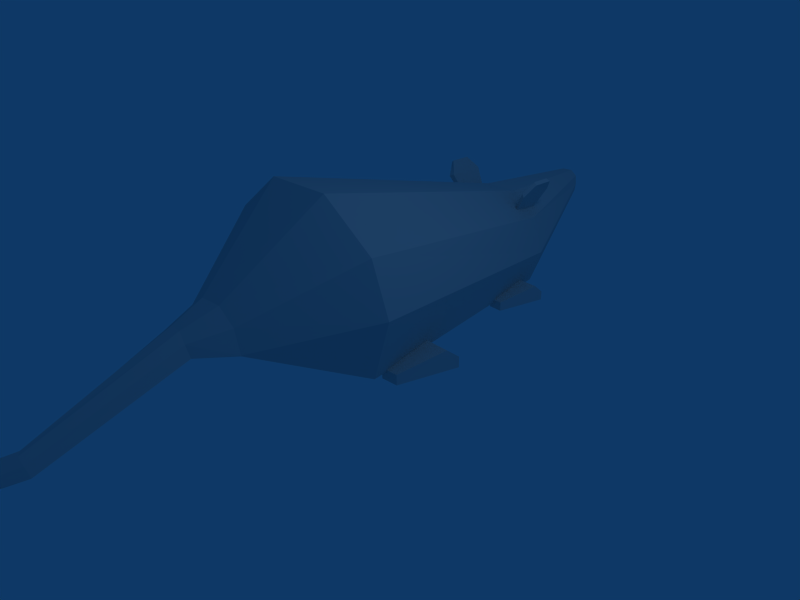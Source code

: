 # Source: rat.blend  (saved by Blender 2.45.0; exported with 4.5.12 LTS)
import bpy
from mathutils import Matrix  # noqa: F401  (used for matrix-valued properties, if any)

bpy.ops.wm.read_factory_settings(use_empty=True)
scene = bpy.context.scene
scene.name = 'Scene'

# ---- collections
col_collection_1 = bpy.data.collections.new('Collection 1'); scene.collection.children.link(col_collection_1)

# ---- world
world_world = bpy.data.worlds.new('World'); scene.world = world_world
world_world.color = (0.05656, 0.2208, 0.4)
world_world.use_sun_shadow = False
world_world.sun_shadow_jitter_overblur = 0.0
world_world.cycles.sampling_method = 'MANUAL'
world_world.cycles.sample_map_resolution = 256

# ---- cameras
cam_camera = bpy.data.cameras.new('Camera')
cam_camera.passepartout_alpha = 0.2
cam_camera.clip_end = 100.0
cam_camera.lens = 35.0
cam_camera.ortho_scale = 7.314
cam_camera.show_passepartout = False
cam_camera.show_safe_areas = True
cam_camera.dof.focus_distance = 0.0
cam_camera.dof.aperture_fstop = 128.0

# ---- lights
light_spot = bpy.data.lights.new('Spot', 'POINT')
light_spot.transmission_factor = 0.0
light_spot.cutoff_distance = 30.0
light_spot.energy = 100.0
light_spot.shadow_buffer_clip_start = 1.001
light_spot.shadow_soft_size = 1.0
light_spot.shadow_maximum_resolution = 0.006
light_spot.use_absolute_resolution = True
light_spot.cycles.use_multiple_importance_sampling = False

# ---- meshes
me_mesh = bpy.data.meshes.new('Mesh')
me_mesh.from_pydata([(-6.04, 3.512, 0.5157), (-4.691, -0.2331, 0.9973), (-4.446, -0.0435, 0.05364), (-6.347, 5.456, 1.066), (-6.316, 5.456, 1.204), (-5.887, 3.607, -0.01517), (-3.802, 0.3358, 0.06347), (-5.488, 3.844, -0.00534), (-2.821, 0.9047, 0.06347), (-5.028, 4.129, -0.00534), (-4.63, 4.318, -0.01517), (-2.177, 1.237, 0.05364), (-6.316, 5.456, 0.9384), (-6.224, 5.504, 0.8892), (-6.102, 5.598, 0.8892), (-1.901, 1.379, 0.9973), (-6.01, 5.646, 0.9384), (-4.476, 4.413, 0.5157), (-2.146, 1.237, 1.735), (-5.979, 5.646, 1.066), (-4.63, 4.318, 1.056), (-2.851, 0.8099, 2.334), (-6.01, 5.646, 1.204), (-5.028, 4.129, 1.381), (-3.71, 0.2884, 2.334), (-6.102, 5.598, 1.282), (-5.488, 3.844, 1.381), (-4.415, -0.09091, 1.735), (-6.224, 5.504, 1.282), (-5.887, 3.607, 1.056), (-3.066, -0.9443, 0.6729), (-3.066, -0.9443, 0.6631), (-2.943, -0.8495, 0.6631), (-2.116, -0.3754, 0.6631), (-2.116, -0.3754, 0.6729), (-2.208, -0.4228, 0.9973), (-2.453, -0.565, 1.194), (-2.729, -0.7547, 1.194), (-2.974, -0.8969, 0.9973), (-2.575, -0.6598, 0.5452), (-2.208, -0.4228, 0.6631), (-2.575, -1.229, 0.7319), (-2.575, -1.229, 0.7319), (-2.545, -1.229, 0.9089), (-2.422, -1.134, 1.017), (-2.269, -1.039, 1.017), (-2.116, -0.9917, 0.9089), (-2.085, -0.9443, 0.7319), (-2.085, -0.9443, 0.7319), (-2.116, -0.9917, 0.7319), (-2.545, -1.229, 0.7319), (-2.33, -1.087, 0.6631), (-1.104, -2.746, 0.2994), (-1.104, -2.746, 0.2994), (-1.073, -2.698, 0.437), (-1.012, -2.651, 0.5255), (-0.9197, -2.651, 0.5255), (-0.8584, -2.604, 0.437), (-0.8278, -2.556, 0.2994), (-0.8278, -2.556, 0.2994), (-0.9811, -2.651, 0.2502), (-0.8584, -2.604, 0.2994), (-1.073, -2.698, 0.2994), (-0.5518, -4.405, 0.2011), (-0.5518, -4.405, 0.2011), (-0.5211, -4.405, 0.3092), (-0.4905, -4.358, 0.3682), (-0.4292, -4.358, 0.3682), (-0.3678, -4.31, 0.3092), (-0.3678, -4.31, 0.2011), (-0.3678, -4.31, 0.2011), (-0.4598, -4.358, 0.1618), (-0.3678, -4.31, 0.2011), (-0.5211, -4.405, 0.2011), (1.38, -6.444, 0.1913), (1.38, -6.397, 0.1913), (1.38, -6.397, 0.2404), (1.411, -6.397, 0.2601), (1.441, -6.397, 0.2601), (1.441, -6.397, 0.2404), (1.472, -6.349, 0.1913), (1.441, -6.349, 0.1913), (1.411, -6.397, 0.1716), (-6.316, 5.551, 1.086), (-6.285, 5.551, 1.164), (-6.285, 5.551, 1.007), (-6.224, 5.598, 0.9777), (-6.163, 5.646, 0.9777), (-6.102, 5.646, 1.007), (-6.071, 5.646, 1.086), (-6.102, 5.646, 1.164), (-6.163, 5.646, 1.214), (-6.224, 5.598, 1.214), (-4.446, 0.1936, -0.08398), (-4.66, 0.05132, -0.08398), (-4.66, 0.05132, 0.0733), (-4.844, 1.142, -0.1725), (-5.304, 0.8573, -0.1725), (-4.446, 0.1936, 0.0733), (-4.783, 0.9995, 0.1519), (-4.844, 1.142, -0.00534), (-5.212, 0.7151, 0.1519), (-5.304, 0.8573, -0.00534), (-5.519, 3.56, 1.017), (-5.55, 3.56, 0.9777), (-5.764, 3.275, 1.469), (-5.672, 3.892, 1.017), (-5.734, 3.844, 0.9777), (-6.071, 3.797, 1.469), (-6.071, 3.607, 1.646), (-5.948, 3.37, 1.646), (-5.703, 3.323, 1.509), (-5.887, 3.37, 1.685), (-6.01, 3.844, 1.509), (-6.04, 3.655, 1.685), (-4.814, 3.986, 1.017), (-4.998, 4.271, 1.017), (-4.476, 4.034, 1.509), (-4.783, 4.555, 1.509), (-4.599, 4.461, 1.685), (-4.476, 4.223, 1.685), (-4.752, 3.986, 0.9777), (-4.936, 4.318, 0.9777), (-4.415, 4.034, 1.469), (-4.415, 4.223, 1.646), (-4.752, 4.555, 1.469), (-4.568, 4.508, 1.646), (-3.802, 3.512, -0.07415), (-3.986, 3.417, -0.07415), (-3.986, 3.417, 0.06347), (-4.139, 4.318, -0.143), (-4.507, 4.081, -0.143), (-3.802, 3.512, 0.06347), (-4.078, 4.176, 0.1323), (-4.139, 4.318, -0.00534), (-4.446, 3.986, 0.1323), (-4.507, 4.081, -0.00534), (-5.396, 2.611, -0.07415), (-5.58, 2.517, -0.07415), (-5.58, 2.517, 0.06347), (-5.703, 3.417, -0.143), (-6.102, 3.18, -0.143), (-5.396, 2.611, 0.06347), (-5.642, 3.275, 0.1323), (-5.703, 3.417, -0.00534), (-6.01, 3.038, 0.1323), (-6.102, 3.18, -0.00534), (-2.177, 1.521, -0.08398), (-2.391, 1.379, -0.08398), (-2.391, 1.379, 0.0733), (-2.545, 2.469, -0.1725), (-3.005, 2.185, -0.1725), (-2.177, 1.521, 0.0733), (-2.483, 2.28, 0.1519), (-2.545, 2.469, -0.00534), (-2.913, 2.043, 0.1519), (-3.005, 2.185, -0.00534)], [], [(0, 2, 1), (0, 4, 3), (5, 6, 2), (5, 7, 6), (6, 9, 8), (6, 7, 9), (8, 9, 10), (8, 10, 11), (5, 3, 12), (7, 12, 13), (9, 13, 14), (10, 15, 11), (10, 14, 16), (17, 18, 15), (17, 16, 19), (20, 21, 18), (20, 19, 22), (23, 24, 21), (23, 22, 25), (26, 27, 24), (26, 25, 28), (29, 1, 27), (29, 28, 4), (1, 31, 30), (2, 32, 31), (11, 34, 33), (15, 35, 34), (18, 36, 35), (21, 37, 36), (24, 38, 37), (27, 30, 38), (6, 39, 32), (6, 8, 39), (39, 8, 40), (8, 33, 40), (30, 42, 41), (38, 41, 43), (37, 43, 44), (36, 44, 45), (35, 45, 46), (34, 46, 47), (33, 47, 48), (40, 48, 49), (32, 42, 31), (32, 50, 42), (32, 39, 50), (50, 39, 51), (39, 49, 51), (41, 53, 52), (43, 52, 54), (44, 54, 55), (45, 55, 56), (46, 56, 57), (47, 57, 58), (48, 58, 59), (49, 60, 51), (49, 48, 60), (60, 48, 61), (61, 48, 59), (50, 53, 42), (50, 51, 53), (53, 51, 62), (62, 51, 60), (52, 64, 63), (54, 63, 65), (55, 65, 66), (56, 66, 67), (57, 67, 68), (58, 68, 69), (59, 69, 70), (61, 70, 60), (61, 59, 70), (60, 72, 71), (60, 70, 72), (62, 71, 53), (62, 60, 71), (53, 73, 64), (53, 71, 73), (63, 75, 74), (65, 74, 76), (66, 76, 77), (67, 77, 78), (68, 78, 79), (69, 79, 80), (70, 80, 81), (72, 82, 71), (72, 70, 82), (82, 70, 81), (73, 75, 64), (73, 71, 75), (75, 71, 82), (74, 82, 76), (74, 75, 82), (76, 79, 77), (76, 82, 79), (77, 79, 78), (79, 82, 80), (80, 82, 81), (3, 84, 83), (12, 83, 85), (13, 85, 86), (14, 86, 87), (16, 87, 88), (19, 88, 89), (22, 89, 90), (25, 90, 91), (28, 91, 92), (4, 92, 84), (85, 83, 86), (86, 83, 84), (86, 91, 87), (86, 92, 91), (86, 84, 92), (87, 89, 88), (87, 90, 89), (87, 91, 90), (93, 95, 94), (93, 97, 96), (98, 93, 99), (99, 96, 100), (99, 93, 96), (95, 99, 101), (94, 95, 101), (94, 101, 97), (97, 101, 102), (99, 102, 101), (100, 97, 102), (103, 105, 104), (103, 107, 106), (107, 105, 108), (107, 104, 105), (108, 110, 109), (108, 105, 110), (111, 113, 112), (111, 106, 113), (111, 103, 106), (112, 113, 114), (111, 110, 105), (112, 109, 110), (113, 107, 108), (108, 114, 113), (115, 117, 116), (116, 117, 118), (118, 120, 119), (118, 117, 120), (121, 116, 122), (121, 122, 123), (123, 125, 124), (123, 122, 125), (124, 125, 126), (116, 125, 122), (117, 121, 123), (120, 123, 124), (119, 124, 126), (126, 118, 119), (127, 129, 128), (127, 131, 130), (132, 127, 133), (133, 130, 134), (133, 127, 130), (129, 133, 135), (128, 129, 135), (128, 135, 131), (131, 135, 136), (133, 136, 135), (134, 131, 136), (137, 139, 138), (137, 141, 140), (142, 137, 143), (143, 140, 144), (143, 137, 140), (139, 143, 145), (138, 139, 145), (138, 145, 141), (141, 145, 146), (143, 146, 145), (144, 141, 146), (147, 149, 148), (147, 151, 150), (152, 147, 153), (153, 150, 154), (153, 147, 150), (149, 153, 155), (148, 149, 155), (148, 155, 151), (151, 155, 156), (153, 156, 155), (154, 151, 156), (2, 0, 5), (4, 0, 29), (0, 3, 5), (5, 12, 7), (7, 13, 9), (17, 15, 10), (9, 14, 10), (20, 18, 17), (10, 16, 17), (23, 21, 20), (17, 19, 20), (26, 24, 23), (20, 22, 23), (29, 27, 26), (23, 25, 26), (0, 1, 29), (26, 28, 29), (2, 31, 1), (6, 32, 2), (15, 34, 11), (18, 35, 15), (21, 36, 18), (24, 37, 21), (27, 38, 24), (1, 30, 27), (11, 33, 8), (31, 42, 30), (30, 41, 38), (38, 43, 37), (37, 44, 36), (36, 45, 35), (35, 46, 34), (34, 47, 33), (33, 48, 40), (40, 49, 39), (42, 53, 41), (41, 52, 43), (43, 54, 44), (44, 55, 45), (45, 56, 46), (46, 57, 47), (47, 58, 48), (53, 64, 52), (52, 63, 54), (54, 65, 55), (55, 66, 56), (56, 67, 57), (57, 68, 58), (58, 69, 59), (64, 75, 63), (63, 74, 65), (65, 76, 66), (66, 77, 67), (67, 78, 68), (68, 79, 69), (69, 80, 70), (4, 84, 3), (3, 83, 12), (12, 85, 13), (13, 86, 14), (14, 87, 16), (16, 88, 19), (19, 89, 22), (22, 90, 25), (25, 91, 28), (28, 92, 4), (98, 95, 93), (94, 97, 93), (98, 99, 95), (100, 102, 99), (96, 97, 100), (111, 105, 103), (104, 107, 103), (112, 110, 111), (114, 109, 112), (106, 107, 113), (109, 114, 108), (115, 116, 121), (118, 125, 116), (115, 121, 117), (117, 123, 120), (120, 124, 119), (125, 118, 126), (132, 129, 127), (128, 131, 127), (132, 133, 129), (134, 136, 133), (130, 131, 134), (142, 139, 137), (138, 141, 137), (142, 143, 139), (144, 146, 143), (140, 141, 144), (152, 149, 147), (148, 151, 147), (152, 153, 149), (154, 156, 153), (150, 151, 154)])
_uv = me_mesh.uv_layers.new(name='UVTex')
_uv.uv.foreach_set('vector', [0.5352, 0.7344, 0.6523, 0.2617, 0.543, 0.2695, 0.5352, 0.7344, 0.3711, 0.9648, 0.3906, 0.9688, 0.6797, 0.8672, 0.6875, 0.6875, 0.6523, 0.6875, 0.6797, 0.8672, 0.6992, 0.8672, 0.6875, 0.6875, 0.6875, 0.6875, 0.7266, 0.8672, 0.7383, 0.6875, 0.6875, 0.6875, 0.6992, 0.8672, 0.7266, 0.8672, 0.7383, 0.6875, 0.7266, 0.8672, 0.7461, 0.8672, 0.7383, 0.6875, 0.7461, 0.8672, 0.7734, 0.6875, 0.6094, 0.7578, 0.3906, 0.9688, 0.4062, 0.9766, 0.6992, 0.8672, 0.7031, 0.9609, 0.707, 0.9609, 0.7266, 0.8672, 0.707, 0.9609, 0.7148, 0.9609, 0.09766, 0.7461, 0.1289, 0.2617, 0.01172, 0.2461, 0.7461, 0.8672, 0.7148, 0.9609, 0.7188, 0.9609, 0.168, 0.7266, 0.207, 0.2656, 0.1289, 0.2617, 0.168, 0.7266, 0.2773, 0.9688, 0.2969, 0.9648, 0.2383, 0.7188, 0.2969, 0.2695, 0.207, 0.2656, 0.2383, 0.7188, 0.2969, 0.9648, 0.3125, 0.9609, 0.3125, 0.7148, 0.3789, 0.2734, 0.2969, 0.2695, 0.3125, 0.7148, 0.3125, 0.9609, 0.332, 0.9609, 0.3867, 0.7148, 0.4688, 0.2734, 0.3789, 0.2734, 0.3867, 0.7148, 0.332, 0.9609, 0.3516, 0.9609, 0.4609, 0.7227, 0.543, 0.2695, 0.4688, 0.2734, 0.4609, 0.7227, 0.3516, 0.9609, 0.3711, 0.9648, 0.543, 0.2695, 0.4766, 0.06641, 0.4727, 0.06641, 0.6523, 0.6875, 0.6914, 0.6172, 0.6875, 0.6172, 0.01172, 0.2461, 0.207, 0.05469, 0.207, 0.05469, 0.1289, 0.2617, 0.2617, 0.07422, 0.207, 0.05469, 0.207, 0.2656, 0.3125, 0.08203, 0.2617, 0.07422, 0.2969, 0.2695, 0.3711, 0.08203, 0.3125, 0.08203, 0.3789, 0.2734, 0.4258, 0.07812, 0.3711, 0.08203, 0.4688, 0.2734, 0.4727, 0.06641, 0.4258, 0.07812, 0.6875, 0.6875, 0.7109, 0.6172, 0.6914, 0.6172, 0.6875, 0.6875, 0.7383, 0.6875, 0.7109, 0.6172, 0.7109, 0.6172, 0.7383, 0.6875, 0.7305, 0.6172, 0.7383, 0.6875, 0.7383, 0.6172, 0.7305, 0.6172, 0.7148, 0.07812, 0.7148, 0.1523, 0.7109, 0.1523, 0.9297, 0.957, 0.9219, 0.9062, 0.9062, 0.9141, 0.9023, 0.9648, 0.9062, 0.9141, 0.8867, 0.918, 0.8711, 0.9688, 0.8867, 0.918, 0.8711, 0.918, 0.8359, 0.9688, 0.8711, 0.918, 0.8516, 0.9141, 0.8086, 0.9609, 0.8516, 0.9141, 0.832, 0.9141, 0.9453, 0.07422, 0.9844, 0.125, 0.9648, 0.125, 0.8047, 0.08594, 0.8164, 0.1406, 0.8242, 0.1406, 0.8984, 0.08984, 0.8828, 0.1445, 0.9102, 0.08984, 0.8984, 0.08984, 0.875, 0.1445, 0.8828, 0.1445, 0.8984, 0.08984, 0.8516, 0.08594, 0.875, 0.1445, 0.875, 0.1445, 0.8516, 0.08594, 0.8477, 0.1445, 0.8516, 0.08594, 0.8242, 0.1406, 0.8477, 0.1445, 0.6953, 0.2188, 0.668, 0.1602, 0.6953, 0.1602, 0.9062, 0.9141, 0.9102, 0.7109, 0.8984, 0.7109, 0.8867, 0.918, 0.8984, 0.7109, 0.8867, 0.7148, 0.8711, 0.918, 0.8867, 0.7148, 0.875, 0.7148, 0.8516, 0.9141, 0.875, 0.7148, 0.8633, 0.7109, 0.832, 0.9141, 0.8633, 0.7109, 0.8516, 0.7109, 0.9648, 0.125, 0.9727, 0.3281, 0.957, 0.3281, 0.8242, 0.1406, 0.832, 0.3711, 0.8477, 0.1445, 0.8242, 0.1406, 0.8164, 0.1406, 0.832, 0.3711, 0.832, 0.3711, 0.8164, 0.1406, 0.8203, 0.3711, 0.8203, 0.3711, 0.8164, 0.1406, 0.8164, 0.3711, 0.875, 0.1445, 0.8516, 0.3711, 0.8828, 0.1445, 0.875, 0.1445, 0.8477, 0.1445, 0.8516, 0.3711, 0.8516, 0.3711, 0.8477, 0.1445, 0.8477, 0.3711, 0.8477, 0.3711, 0.8477, 0.1445, 0.832, 0.3711, 0.9102, 0.7109, 0.918, 0.5234, 0.918, 0.5234, 0.8984, 0.7109, 0.918, 0.5234, 0.9062, 0.5234, 0.8867, 0.7148, 0.9062, 0.5234, 0.8945, 0.5195, 0.875, 0.7148, 0.8945, 0.5195, 0.8867, 0.5195, 0.8633, 0.7109, 0.8867, 0.5195, 0.8789, 0.5156, 0.8516, 0.7109, 0.8789, 0.5156, 0.8672, 0.5117, 0.957, 0.3281, 0.9648, 0.5234, 0.9531, 0.5273, 0.8203, 0.3711, 0.8086, 0.5664, 0.832, 0.3711, 0.8203, 0.3711, 0.8164, 0.3711, 0.8086, 0.5664, 0.832, 0.3711, 0.8086, 0.5664, 0.8203, 0.5664, 0.832, 0.3711, 0.8086, 0.5664, 0.8086, 0.5664, 0.8477, 0.3711, 0.8203, 0.5664, 0.8516, 0.3711, 0.8477, 0.3711, 0.832, 0.3711, 0.8203, 0.5664, 0.8516, 0.3711, 0.832, 0.5664, 0.8359, 0.5664, 0.8516, 0.3711, 0.8203, 0.5664, 0.832, 0.5664, 0.918, 0.5234, 0.9453, 0.1758, 0.9453, 0.1758, 0.9062, 0.5234, 0.9453, 0.1758, 0.9375, 0.1758, 0.8945, 0.5195, 0.9375, 0.1758, 0.9336, 0.1758, 0.8867, 0.5195, 0.9336, 0.1758, 0.9297, 0.1719, 0.8789, 0.5156, 0.9297, 0.1719, 0.9258, 0.1719, 0.8672, 0.5117, 0.9258, 0.1719, 0.918, 0.168, 0.9531, 0.5273, 0.9727, 0.8711, 0.9688, 0.875, 0.8086, 0.5664, 0.793, 0.8906, 0.8203, 0.5664, 0.8086, 0.5664, 0.8086, 0.5664, 0.793, 0.8906, 0.793, 0.8906, 0.8086, 0.5664, 0.7852, 0.8906, 0.832, 0.5664, 0.7969, 0.8906, 0.8359, 0.5664, 0.832, 0.5664, 0.8203, 0.5664, 0.7969, 0.8906, 0.7969, 0.8906, 0.8203, 0.5664, 0.793, 0.8906, 0.8242, 0.8945, 0.8203, 0.8945, 0.8242, 0.9023, 0.8242, 0.8945, 0.8242, 0.8945, 0.8203, 0.8945, 0.8242, 0.9023, 0.8125, 0.9023, 0.8242, 0.9062, 0.8242, 0.9023, 0.8203, 0.8945, 0.8125, 0.9023, 0.8242, 0.9062, 0.8125, 0.9023, 0.8164, 0.9062, 0.8125, 0.9023, 0.8203, 0.8945, 0.8125, 0.8945, 0.8125, 0.8945, 0.8203, 0.8945, 0.8125, 0.8945, 0.5625, 0.08984, 0.5938, 0.1133, 0.5859, 0.09375, 0.5742, 0.05469, 0.5859, 0.09375, 0.5938, 0.07422, 0.6055, 0.03906, 0.5938, 0.07422, 0.6094, 0.0625, 0.6406, 0.03906, 0.6094, 0.0625, 0.6328, 0.0625, 0.6719, 0.05469, 0.6328, 0.0625, 0.6523, 0.07422, 0.6836, 0.08984, 0.6523, 0.07422, 0.6602, 0.09375, 0.6719, 0.125, 0.6602, 0.09375, 0.6523, 0.1133, 0.6406, 0.1445, 0.6523, 0.1133, 0.6328, 0.1289, 0.6055, 0.1445, 0.6328, 0.1289, 0.6094, 0.1289, 0.5742, 0.125, 0.6094, 0.1289, 0.5938, 0.1133, 0.5938, 0.07422, 0.5859, 0.09375, 0.6094, 0.0625, 0.6094, 0.0625, 0.5859, 0.09375, 0.5938, 0.1133, 0.6094, 0.0625, 0.6328, 0.1289, 0.6328, 0.0625, 0.6094, 0.0625, 0.6094, 0.1289, 0.6328, 0.1289, 0.6094, 0.0625, 0.5938, 0.1133, 0.6094, 0.1289, 0.6328, 0.0625, 0.6602, 0.09375, 0.6523, 0.07422, 0.6328, 0.0625, 0.6523, 0.1133, 0.6602, 0.09375, 0.6328, 0.0625, 0.6328, 0.1289, 0.6523, 0.1133, 0.1406, 0.9766, 0.1172, 0.9609, 0.1172, 0.9766, 0.7227, 0.2539, 0.6758, 0.3828, 0.7422, 0.3828, 0.1406, 0.9609, 0.1406, 0.9766, 0.2227, 0.9531, 0.2227, 0.9531, 0.2422, 0.9844, 0.2422, 0.9688, 0.2227, 0.9531, 0.1406, 0.9766, 0.2422, 0.9844, 0.1172, 0.9609, 0.1523, 0.8789, 0.1016, 0.8789, 0.1172, 0.9766, 0.1172, 0.9609, 0.03125, 0.957, 0.1172, 0.9766, 0.03125, 0.957, 0.01562, 0.9883, 0.01562, 0.9883, 0.03125, 0.957, 0.01562, 0.9727, 0.1523, 0.8789, 0.1016, 0.8555, 0.1016, 0.8789, 0.1523, 0.8555, 0.1016, 0.8398, 0.1016, 0.8555, 0.6602, 0.4492, 0.7383, 0.4062, 0.6562, 0.4375, 0.6602, 0.5586, 0.7383, 0.6016, 0.6562, 0.5703, 0.6719, 0.5117, 0.75, 0.6016, 0.7656, 0.5078, 0.6719, 0.5117, 0.6641, 0.5703, 0.75, 0.6016, 0.7656, 0.5078, 0.7891, 0.582, 0.793, 0.5391, 0.7656, 0.5078, 0.75, 0.6016, 0.7891, 0.582, 0.7422, 0.4141, 0.7617, 0.4961, 0.7734, 0.4297, 0.7422, 0.4141, 0.6719, 0.5, 0.7617, 0.4961, 0.7422, 0.4141, 0.6602, 0.4492, 0.6719, 0.5, 0.7734, 0.4297, 0.7617, 0.4961, 0.7852, 0.4688, 0.7422, 0.4141, 0.7812, 0.4219, 0.7383, 0.4062, 0.7734, 0.4297, 0.793, 0.4688, 0.7812, 0.4219, 0.7617, 0.4961, 0.6719, 0.5117, 0.7656, 0.5078, 0.7656, 0.5078, 0.7852, 0.4688, 0.7617, 0.4961, 0.6602, 0.4492, 0.7422, 0.4141, 0.6719, 0.5, 0.6719, 0.5, 0.7422, 0.4141, 0.7617, 0.4961, 0.7617, 0.4961, 0.7734, 0.4297, 0.7852, 0.4688, 0.7617, 0.4961, 0.7422, 0.4141, 0.7734, 0.4297, 0.7617, 0.5117, 0.7422, 0.5938, 0.7734, 0.5781, 0.6641, 0.5703, 0.6719, 0.5117, 0.75, 0.6016, 0.75, 0.6016, 0.7656, 0.5078, 0.7891, 0.582, 0.75, 0.6016, 0.6719, 0.5117, 0.7656, 0.5078, 0.7891, 0.582, 0.7656, 0.5078, 0.793, 0.5391, 0.6719, 0.5, 0.7656, 0.5078, 0.6719, 0.5117, 0.7422, 0.4141, 0.6562, 0.4375, 0.7383, 0.4062, 0.7734, 0.4297, 0.7383, 0.4062, 0.7812, 0.4219, 0.7852, 0.4688, 0.7812, 0.4219, 0.793, 0.4688, 0.793, 0.4688, 0.7617, 0.4961, 0.7852, 0.4688, 0.1406, 0.9766, 0.1172, 0.9609, 0.1172, 0.9766, 0.7227, 0.2539, 0.6758, 0.3828, 0.7422, 0.3828, 0.1406, 0.9609, 0.1406, 0.9766, 0.2227, 0.9531, 0.2227, 0.9531, 0.2422, 0.9844, 0.2422, 0.9688, 0.2227, 0.9531, 0.1406, 0.9766, 0.2422, 0.9844, 0.1172, 0.9609, 0.1523, 0.8789, 0.1016, 0.8789, 0.1172, 0.9766, 0.1172, 0.9609, 0.03125, 0.957, 0.1172, 0.9766, 0.03125, 0.957, 0.01562, 0.9883, 0.01562, 0.9883, 0.03125, 0.957, 0.01562, 0.9727, 0.1523, 0.8789, 0.1016, 0.8555, 0.1016, 0.8789, 0.1523, 0.8555, 0.1016, 0.8398, 0.1016, 0.8555, 0.1406, 0.9766, 0.1172, 0.9609, 0.1172, 0.9766, 0.7227, 0.2539, 0.6758, 0.3828, 0.7422, 0.3828, 0.1406, 0.9609, 0.1406, 0.9766, 0.2227, 0.9531, 0.2227, 0.9531, 0.2422, 0.9844, 0.2422, 0.9688, 0.2227, 0.9531, 0.1406, 0.9766, 0.2422, 0.9844, 0.1172, 0.9609, 0.1523, 0.8789, 0.1016, 0.8789, 0.1172, 0.9766, 0.1172, 0.9609, 0.03125, 0.957, 0.1172, 0.9766, 0.03125, 0.957, 0.01562, 0.9883, 0.01562, 0.9883, 0.03125, 0.957, 0.01562, 0.9727, 0.1523, 0.8789, 0.1016, 0.8555, 0.1016, 0.8789, 0.1523, 0.8555, 0.1016, 0.8398, 0.1016, 0.8555, 0.1406, 0.9766, 0.1172, 0.9609, 0.1172, 0.9766, 0.7227, 0.2539, 0.6758, 0.3828, 0.7422, 0.3828, 0.1406, 0.9609, 0.1406, 0.9766, 0.2227, 0.9531, 0.2227, 0.9531, 0.2422, 0.9844, 0.2422, 0.9688, 0.2227, 0.9531, 0.1406, 0.9766, 0.2422, 0.9844, 0.1172, 0.9609, 0.1523, 0.8789, 0.1016, 0.8789, 0.1172, 0.9766, 0.1172, 0.9609, 0.03125, 0.957, 0.1172, 0.9766, 0.03125, 0.957, 0.01562, 0.9883, 0.01562, 0.9883, 0.03125, 0.957, 0.01562, 0.9727, 0.1523, 0.8789, 0.1016, 0.8555, 0.1016, 0.8789, 0.1523, 0.8555, 0.1016, 0.8398, 0.1016, 0.8555, 0.6523, 0.2617, 0.5352, 0.7344, 0.6094, 0.7578, 0.3711, 0.9648, 0.5352, 0.7344, 0.4609, 0.7227, 0.5352, 0.7344, 0.3906, 0.9688, 0.6094, 0.7578, 0.6797, 0.8672, 0.7031, 0.9609, 0.6992, 0.8672, 0.6992, 0.8672, 0.707, 0.9609, 0.7266, 0.8672, 0.168, 0.7266, 0.1289, 0.2617, 0.09766, 0.7461, 0.7266, 0.8672, 0.7148, 0.9609, 0.7461, 0.8672, 0.2383, 0.7188, 0.207, 0.2656, 0.168, 0.7266, 0.09766, 0.7461, 0.2773, 0.9688, 0.168, 0.7266, 0.3125, 0.7148, 0.2969, 0.2695, 0.2383, 0.7188, 0.168, 0.7266, 0.2969, 0.9648, 0.2383, 0.7188, 0.3867, 0.7148, 0.3789, 0.2734, 0.3125, 0.7148, 0.2383, 0.7188, 0.3125, 0.9609, 0.3125, 0.7148, 0.4609, 0.7227, 0.4688, 0.2734, 0.3867, 0.7148, 0.3125, 0.7148, 0.332, 0.9609, 0.3867, 0.7148, 0.5352, 0.7344, 0.543, 0.2695, 0.4609, 0.7227, 0.3867, 0.7148, 0.3516, 0.9609, 0.4609, 0.7227, 0.6523, 0.2617, 0.4766, 0.06641, 0.543, 0.2695, 0.6875, 0.6875, 0.6914, 0.6172, 0.6523, 0.6875, 0.1289, 0.2617, 0.207, 0.05469, 0.01172, 0.2461, 0.207, 0.2656, 0.2617, 0.07422, 0.1289, 0.2617, 0.2969, 0.2695, 0.3125, 0.08203, 0.207, 0.2656, 0.3789, 0.2734, 0.3711, 0.08203, 0.2969, 0.2695, 0.4688, 0.2734, 0.4258, 0.07812, 0.3789, 0.2734, 0.543, 0.2695, 0.4727, 0.06641, 0.4688, 0.2734, 0.7734, 0.6875, 0.7383, 0.6172, 0.7383, 0.6875, 0.75, 0.07812, 0.7148, 0.1523, 0.7148, 0.07812, 0.957, 0.9453, 0.9219, 0.9062, 0.9297, 0.957, 0.9297, 0.957, 0.9062, 0.9141, 0.9023, 0.9648, 0.9023, 0.9648, 0.8867, 0.918, 0.8711, 0.9688, 0.8711, 0.9688, 0.8711, 0.918, 0.8359, 0.9688, 0.8359, 0.9688, 0.8516, 0.9141, 0.8086, 0.9609, 0.9766, 0.07031, 0.9844, 0.125, 0.9453, 0.07422, 0.793, 0.08594, 0.8164, 0.1406, 0.8047, 0.08594, 0.8047, 0.08594, 0.8242, 0.1406, 0.8516, 0.08594, 0.6484, 0.2148, 0.668, 0.1602, 0.6953, 0.2188, 0.9219, 0.9062, 0.9102, 0.7109, 0.9062, 0.9141, 0.9062, 0.9141, 0.8984, 0.7109, 0.8867, 0.918, 0.8867, 0.918, 0.8867, 0.7148, 0.8711, 0.918, 0.8711, 0.918, 0.875, 0.7148, 0.8516, 0.9141, 0.8516, 0.9141, 0.8633, 0.7109, 0.832, 0.9141, 0.9844, 0.125, 0.9727, 0.3281, 0.9648, 0.125, 0.9102, 0.7109, 0.918, 0.5234, 0.9102, 0.7109, 0.9102, 0.7109, 0.918, 0.5234, 0.8984, 0.7109, 0.8984, 0.7109, 0.9062, 0.5234, 0.8867, 0.7148, 0.8867, 0.7148, 0.8945, 0.5195, 0.875, 0.7148, 0.875, 0.7148, 0.8867, 0.5195, 0.8633, 0.7109, 0.8633, 0.7109, 0.8789, 0.5156, 0.8516, 0.7109, 0.9727, 0.3281, 0.9648, 0.5234, 0.957, 0.3281, 0.918, 0.5234, 0.9453, 0.1758, 0.918, 0.5234, 0.918, 0.5234, 0.9453, 0.1758, 0.9062, 0.5234, 0.9062, 0.5234, 0.9375, 0.1758, 0.8945, 0.5195, 0.8945, 0.5195, 0.9336, 0.1758, 0.8867, 0.5195, 0.8867, 0.5195, 0.9297, 0.1719, 0.8789, 0.5156, 0.8789, 0.5156, 0.9258, 0.1719, 0.8672, 0.5117, 0.9648, 0.5234, 0.9727, 0.8711, 0.9531, 0.5273, 0.5742, 0.125, 0.5938, 0.1133, 0.5625, 0.08984, 0.5625, 0.08984, 0.5859, 0.09375, 0.5742, 0.05469, 0.5742, 0.05469, 0.5938, 0.07422, 0.6055, 0.03906, 0.6055, 0.03906, 0.6094, 0.0625, 0.6406, 0.03906, 0.6406, 0.03906, 0.6328, 0.0625, 0.6719, 0.05469, 0.6719, 0.05469, 0.6523, 0.07422, 0.6836, 0.08984, 0.6836, 0.08984, 0.6602, 0.09375, 0.6719, 0.125, 0.6719, 0.125, 0.6523, 0.1133, 0.6406, 0.1445, 0.6406, 0.1445, 0.6328, 0.1289, 0.6055, 0.1445, 0.6055, 0.1445, 0.6094, 0.1289, 0.5742, 0.125, 0.1406, 0.9609, 0.1172, 0.9609, 0.1406, 0.9766, 0.6914, 0.2539, 0.6758, 0.3828, 0.7227, 0.2539, 0.1406, 0.9609, 0.1523, 0.8789, 0.1172, 0.9609, 0.1523, 0.8555, 0.1016, 0.8555, 0.1523, 0.8789, 0.1523, 0.8398, 0.1016, 0.8398, 0.1523, 0.8555, 0.7422, 0.4141, 0.7383, 0.4062, 0.6602, 0.4492, 0.7422, 0.5938, 0.7383, 0.6016, 0.6602, 0.5586, 0.7734, 0.4297, 0.7812, 0.4219, 0.7422, 0.4141, 0.7852, 0.4688, 0.793, 0.4688, 0.7734, 0.4297, 0.6719, 0.5, 0.6719, 0.5117, 0.7617, 0.4961, 0.793, 0.4688, 0.7852, 0.4688, 0.7656, 0.5078, 0.7539, 0.5586, 0.7422, 0.5938, 0.7617, 0.5117, 0.7617, 0.4961, 0.7656, 0.5078, 0.6719, 0.5, 0.6602, 0.4492, 0.6562, 0.4375, 0.7422, 0.4141, 0.7422, 0.4141, 0.7383, 0.4062, 0.7734, 0.4297, 0.7734, 0.4297, 0.7812, 0.4219, 0.7852, 0.4688, 0.7656, 0.5078, 0.7617, 0.4961, 0.793, 0.4688, 0.1406, 0.9609, 0.1172, 0.9609, 0.1406, 0.9766, 0.6914, 0.2539, 0.6758, 0.3828, 0.7227, 0.2539, 0.1406, 0.9609, 0.1523, 0.8789, 0.1172, 0.9609, 0.1523, 0.8555, 0.1016, 0.8555, 0.1523, 0.8789, 0.1523, 0.8398, 0.1016, 0.8398, 0.1523, 0.8555, 0.1406, 0.9609, 0.1172, 0.9609, 0.1406, 0.9766, 0.6914, 0.2539, 0.6758, 0.3828, 0.7227, 0.2539, 0.1406, 0.9609, 0.1523, 0.8789, 0.1172, 0.9609, 0.1523, 0.8555, 0.1016, 0.8555, 0.1523, 0.8789, 0.1523, 0.8398, 0.1016, 0.8398, 0.1523, 0.8555, 0.1406, 0.9609, 0.1172, 0.9609, 0.1406, 0.9766, 0.6914, 0.2539, 0.6758, 0.3828, 0.7227, 0.2539, 0.1406, 0.9609, 0.1523, 0.8789, 0.1172, 0.9609, 0.1523, 0.8555, 0.1016, 0.8555, 0.1523, 0.8789, 0.1523, 0.8398, 0.1016, 0.8398, 0.1523, 0.8555])
me_mesh.use_remesh_preserve_volume = False
me_mesh.use_remesh_preserve_attributes = False
me_mesh.use_mirror_vertex_groups = False
me_mesh.update()

# ---- objects
ob_mesh = bpy.data.objects.new('Mesh', me_mesh)
ob_lamp = bpy.data.objects.new('Lamp', light_spot)
ob_camera = bpy.data.objects.new('Camera', cam_camera)

# ---- transforms, parenting, visibility, modifiers, constraints
ob_mesh.location = (2.394, -3.192, 0.0)
ob_mesh.rotation_euler = (0.0, -0.0, -0.5223)
ob_mesh.lock_rotations_4d = False
ob_mesh.empty_display_type = 'ARROWS'
ob_mesh.color = (0.0, 0.0, 0.0, 1.0)
ob_mesh.lineart.crease_threshold = 0.0
ob_lamp.location = (4.076, 1.005, 5.904)
ob_lamp.rotation_euler = (0.6503, 0.05522, 1.866)
ob_lamp.lock_rotations_4d = False
ob_lamp.empty_display_type = 'ARROWS'
ob_lamp.color = (0.0, 0.0, 0.0, 0.0)
ob_lamp.lineart.crease_threshold = 0.0
ob_camera.location = (7.481, -6.508, 5.344)
ob_camera.rotation_euler = (1.109, 0.01082, 0.8149)
ob_camera.lock_rotations_4d = False
ob_camera.empty_display_type = 'ARROWS'
ob_camera.color = (0.0, 0.0, 0.0, 0.0)
ob_camera.display_type = 'WIRE'
ob_camera.lineart.crease_threshold = 0.0

# ---- collection membership
col_collection_1.objects.link(ob_mesh)
col_collection_1.objects.link(ob_lamp)
col_collection_1.objects.link(ob_camera)

# ---- scene / render settings (as saved in the file)
scene.camera = ob_camera
scene.frame_start = 1; scene.frame_end = 250; scene.frame_set(1)
scene.render.engine = 'BLENDER_EEVEE_NEXT'
scene.render.image_settings.file_format = 'JPEG'
scene.render.image_settings.color_mode = 'RGB'
scene.render.image_settings.compression = 90
scene.render.resolution_x = 800
scene.render.resolution_y = 600
scene.render.pixel_aspect_x = 100.0
scene.render.pixel_aspect_y = 100.0
scene.render.fps = 25
scene.render.dither_intensity = 0.0
scene.render.use_compositing = False
scene.render.use_sequencer = False
scene.render.bake_margin = 2
scene.render.bake_bias = 0.0
scene.render.use_stamp_time = False
scene.render.use_stamp_date = False
scene.render.use_stamp_frame = False
scene.render.use_stamp_camera = False
scene.render.use_stamp_scene = False
scene.render.use_stamp_filename = False
scene.render.use_stamp_render_time = False
scene.render.stamp_font_size = 0
scene.cycles.use_denoising = False
scene.cycles.samples = 10
scene.cycles.sampling_pattern = 'TABULATED_SOBOL'
scene.cycles.light_sampling_threshold = 0.0
scene.cycles.use_adaptive_sampling = False
scene.cycles.use_light_tree = False
scene.cycles.blur_glossy = 0.0
scene.cycles.volume_bounces = 1
scene.cycles.pixel_filter_type = 'GAUSSIAN'
scene.cycles.sample_clamp_indirect = 0.0
scene.view_settings.view_transform = 'Raw'
bpy.context.view_layer.update()
